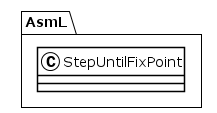

The diagram above was rendered by PlantUML. Its source (embedded in the PNG):
@startuml
!theme plain
package AsmL {
class StepUntilFixPoint {
}
}
@enduml